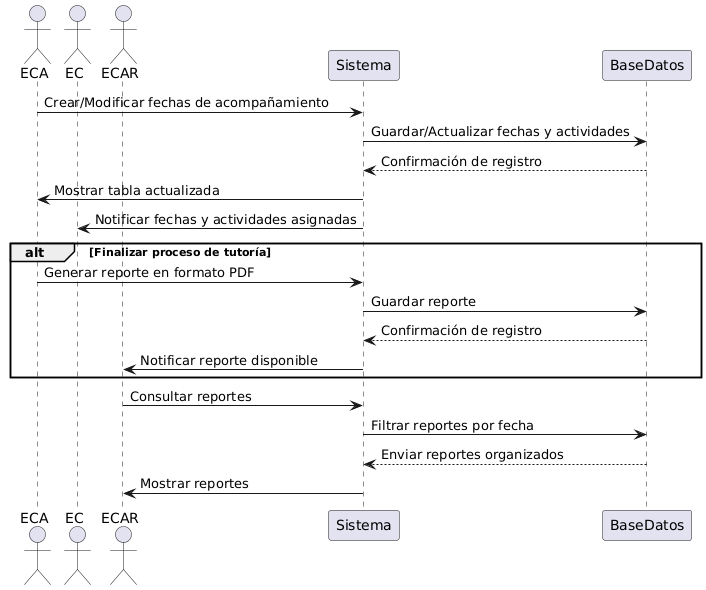

The diagram above was rendered by PlantUML. Its source (embedded in the PNG):
@startuml
actor ECA
actor EC
actor ECAR
participant Sistema
participant BaseDatos

ECA -> Sistema: Crear/Modificar fechas de acompañamiento
Sistema -> BaseDatos: Guardar/Actualizar fechas y actividades
BaseDatos --> Sistema: Confirmación de registro
Sistema -> ECA: Mostrar tabla actualizada
Sistema -> EC: Notificar fechas y actividades asignadas

alt Finalizar proceso de tutoría
    ECA -> Sistema: Generar reporte en formato PDF
    Sistema -> BaseDatos: Guardar reporte
    BaseDatos --> Sistema: Confirmación de registro
    Sistema -> ECAR: Notificar reporte disponible
end

ECAR -> Sistema: Consultar reportes
Sistema -> BaseDatos: Filtrar reportes por fecha
BaseDatos --> Sistema: Enviar reportes organizados
Sistema -> ECAR: Mostrar reportes
@enduml